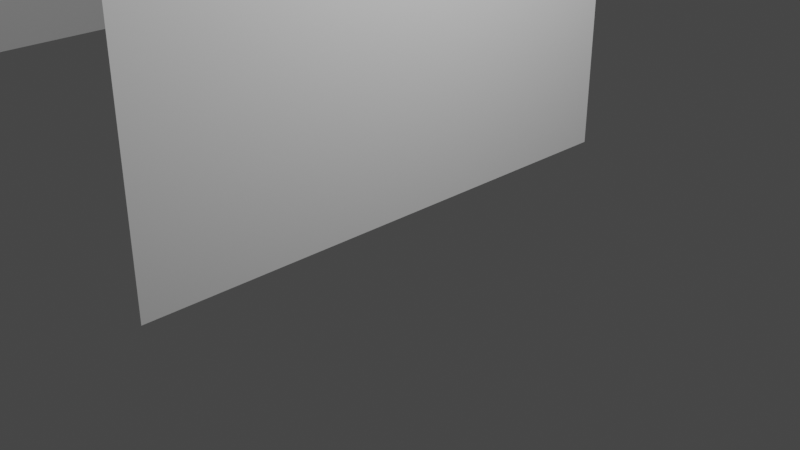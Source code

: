 # Source: Wall.blend  (saved by Blender 3.4.6; exported with 4.5.12 LTS)
import bpy
from mathutils import Matrix  # noqa: F401  (used for matrix-valued properties, if any)

bpy.ops.wm.read_factory_settings(use_empty=True)
scene = bpy.context.scene
scene.name = 'Scene'

# ---- collections
col_collection = bpy.data.collections.new('Collection'); scene.collection.children.link(col_collection)

# ---- materials (node trees are filled in below, after node groups)
mat_material_002 = bpy.data.materials.new('Material.002')
mat_material_002.use_transparent_shadow = False

# ---- material node trees
mat_material_002.use_nodes = True; mat_material_002.node_tree.nodes.clear()
_N = mat_material_002.node_tree.nodes; _L = mat_material_002.node_tree.links
n0 = _N.new('ShaderNodeOutputMaterial'); n0.name = 'Material Output'; n0.location = (300, 300)
n1 = _N.new('ShaderNodeBsdfPrincipled'); n1.name = 'Principled BSDF'; n1.location = (10, 300)
n1.distribution = 'GGX'
n1.subsurface_method = 'RANDOM_WALK_SKIN'
n1.inputs[3].default_value = 1.45
n1.inputs[27].default_value = (0.0, 0.0, 0.0, 1.0)
n1.inputs[28].default_value = 1.0
_L.new(n1.outputs[0], n0.inputs[0])
n0.is_active_output = True

# ---- world
world_world = bpy.data.worlds.new('World'); scene.world = world_world
world_world.use_nodes = True; world_world.node_tree.nodes.clear()
_N = world_world.node_tree.nodes; _L = world_world.node_tree.links
n0 = _N.new('ShaderNodeOutputWorld'); n0.name = 'World Output'; n0.location = (300, 300)
n1 = _N.new('ShaderNodeBackground'); n1.name = 'Background'; n1.location = (10, 300)
n1.inputs[0].default_value = (0.05088, 0.05088, 0.05088, 1.0)
_L.new(n1.outputs[0], n0.inputs[0])
n0.is_active_output = True
world_world.color = (0.05088, 0.05088, 0.05088)
world_world.use_sun_shadow = False
world_world.sun_shadow_jitter_overblur = 0.0

# ---- cameras
cam_camera = bpy.data.cameras.new('Camera')
cam_camera.clip_end = 100.0
cam_camera.ortho_scale = 7.314

# ---- lights
light_light = bpy.data.lights.new('Light', 'POINT')
light_light.transmission_factor = 0.0
light_light.energy = 1000.0
light_light.shadow_soft_size = 0.1
light_light.shadow_maximum_resolution = 0.006
light_light.use_absolute_resolution = True

# ---- meshes
me_cube_001 = bpy.data.meshes.new('Cube.001')
me_cube_001.from_pydata([(0.1, -3.0, -1.5), (0.1, -3.0, 1.5), (0.1, 3.0, -1.5), (0.1, 3.0, 1.5)], [], [(2, 3, 1, 0)])
_uv = me_cube_001.uv_layers.new(name='UVMap')
_uv.uv.foreach_set('vector', [1.0, -0.514, 1.0, 0.486, -1.0, 0.486, -1.0, -0.514])
me_cube_001.materials.append(mat_material_002)
me_cube_001.update()
me_cube_002 = bpy.data.meshes.new('Cube.002')
me_cube_002.from_pydata([(-0.1, -3.0, -1.5), (-0.1, -3.0, 1.5), (-0.1, 3.0, -1.5), (-0.1, 3.0, 1.5), (0.1, -3.0, -1.5), (0.1, -3.0, 1.5), (0.1, 3.0, -1.5), (0.1, 3.0, 1.5)], [], [(0, 1, 3, 2), (2, 3, 7, 6), (6, 7, 5, 4), (4, 5, 1, 0), (2, 6, 4, 0), (7, 3, 1, 5)])
_uv = me_cube_002.uv_layers.new(name='UVMap')
_uv.uv.foreach_set('vector', [1.0, -0.514, 1.0, 0.486, -1.0, 0.486, -1.0, -0.514, 0.03333, -0.514, 0.03333, 0.486, -0.03333, 0.486, -0.03333, -0.514, 1.0, -0.514, 1.0, 0.486, -1.0, 0.486, -1.0, -0.514, 0.03333, -0.514, 0.03333, 0.486, -0.03333, 0.486, -0.03333, -0.514, 0.03333, 1.0, -0.03333, 1.0, -0.03333, -1.0, 0.03333, -1.0, 0.03333, 1.0, -0.03333, 1.0, -0.03333, -1.0, 0.03333, -1.0])
me_cube_002.materials.append(mat_material_002)
me_cube_002.update()

# ---- objects
ob_light = bpy.data.objects.new('Light', light_light)
ob_camera = bpy.data.objects.new('Camera', cam_camera)
ob_cube = bpy.data.objects.new('Cube', me_cube_001)
ob_cube_001 = bpy.data.objects.new('Cube.001', me_cube_002)

# ---- transforms, parenting, visibility, modifiers, constraints
ob_light.location = (4.076, 1.005, 5.904)
ob_light.rotation_euler = (0.6503, 0.05522, 1.866)
ob_light.lock_rotations_4d = False
ob_light.empty_display_type = 'ARROWS'
ob_light.color = (0.0, 0.0, 0.0, 0.0)
ob_light.lineart.crease_threshold = 0.0
ob_camera.location = (7.359, -6.926, 4.958)
ob_camera.rotation_euler = (1.109, 0.0, 0.8149)
ob_camera.lock_rotations_4d = False
ob_camera.empty_display_type = 'ARROWS'
ob_camera.color = (0.0, 0.0, 0.0, 0.0)
ob_camera.display_type = 'WIRE'
ob_camera.lineart.crease_threshold = 0.0
ob_cube.location = (-0.1, 0.0, 1.5)
ob_cube_001.location = (-8.1, 0.0, 1.5)

# ---- collection membership
col_collection.objects.link(ob_light)
col_collection.objects.link(ob_camera)
col_collection.objects.link(ob_cube)
col_collection.objects.link(ob_cube_001)

# ---- scene / render settings (as saved in the file)
scene.camera = ob_camera
scene.frame_start = 1; scene.frame_end = 250; scene.frame_set(1)
scene.render.engine = 'BLENDER_EEVEE_NEXT'
scene.cycles.sampling_pattern = 'TABULATED_SOBOL'
scene.cycles.use_light_tree = False
scene.view_settings.view_transform = 'Filmic'
bpy.context.view_layer.update()
